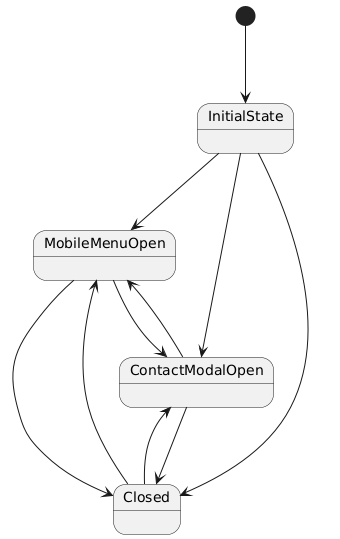

The diagram above was rendered by PlantUML. Its source (embedded in the PNG):
@startuml
[*] --> InitialState : Init

InitialState : Landing Component Initialized

InitialState --> MobileMenuOpen : Mobile Menu Button Clicked
InitialState --> ContactModalOpen : Contact Button Clicked
InitialState --> Closed : Close Button Clicked (if applicable)

MobileMenuOpen : mobileMenuOpen = true
MobileMenuOpen --> Closed : Close Button Clicked
MobileMenuOpen --> ContactModalOpen : Contact Button Clicked

ContactModalOpen : isContactModalOpen = true
ContactModalOpen --> Closed : Close Button Clicked
ContactModalOpen --> MobileMenuOpen : Mobile Menu Button Clicked

Closed : mobileMenuOpen = false, isContactModalOpen = false
Closed --> MobileMenuOpen : Mobile Menu Button Clicked
Closed --> ContactModalOpen : Contact Button Clicked
@enduml